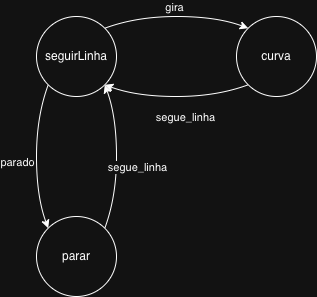

The diagram above was exported from draw.io. Its source (the exported page's mxGraphModel, read from the mxfile embedded in the PNG):
<mxGraphModel dx="682" dy="830" grid="1" gridSize="10" guides="1" tooltips="1" connect="1" arrows="1" fold="1" page="1" pageScale="1" pageWidth="850" pageHeight="1100" math="0" shadow="0">
  <root>
    <mxCell id="0" />
    <mxCell id="1" parent="0" />
    <mxCell id="zENwXMVbvgWQdtaXH-tq-1" parent="1" style="ellipse;whiteSpace=wrap;html=1;aspect=fixed;" value="seguirLinha" vertex="1">
      <mxGeometry height="80" width="80" x="200" y="360" as="geometry" />
    </mxCell>
    <mxCell id="zENwXMVbvgWQdtaXH-tq-2" parent="1" style="ellipse;whiteSpace=wrap;html=1;aspect=fixed;" value="curva" vertex="1">
      <mxGeometry height="80" width="80" x="400" y="360" as="geometry" />
    </mxCell>
    <mxCell id="zENwXMVbvgWQdtaXH-tq-3" edge="1" parent="1" source="zENwXMVbvgWQdtaXH-tq-1" style="curved=1;endArrow=classic;html=1;rounded=0;exitX=1;exitY=0;exitDx=0;exitDy=0;entryX=0;entryY=0;entryDx=0;entryDy=0;" target="zENwXMVbvgWQdtaXH-tq-2" value="">
      <mxGeometry height="50" relative="1" width="50" as="geometry">
        <Array as="points">
          <mxPoint x="300" y="360" />
          <mxPoint x="380" y="360" />
        </Array>
        <mxPoint x="430" y="620" as="sourcePoint" />
        <mxPoint x="480" y="570" as="targetPoint" />
      </mxGeometry>
    </mxCell>
    <mxCell id="zENwXMVbvgWQdtaXH-tq-4" connectable="0" parent="zENwXMVbvgWQdtaXH-tq-3" style="edgeLabel;html=1;align=center;verticalAlign=middle;resizable=0;points=[];" value="gira" vertex="1">
      <mxGeometry relative="1" x="0.1189" as="geometry">
        <mxPoint x="-12" y="-10" as="offset" />
      </mxGeometry>
    </mxCell>
    <mxCell id="zENwXMVbvgWQdtaXH-tq-5" edge="1" parent="1" source="zENwXMVbvgWQdtaXH-tq-2" style="curved=1;endArrow=classic;html=1;rounded=0;exitX=0;exitY=1;exitDx=0;exitDy=0;entryX=1;entryY=1;entryDx=0;entryDy=0;" target="zENwXMVbvgWQdtaXH-tq-1" value="">
      <mxGeometry height="50" relative="1" width="50" as="geometry">
        <Array as="points">
          <mxPoint x="380" y="440" />
          <mxPoint x="300" y="440" />
        </Array>
        <mxPoint x="320" y="480" as="sourcePoint" />
        <mxPoint x="370" y="430" as="targetPoint" />
      </mxGeometry>
    </mxCell>
    <mxCell id="zENwXMVbvgWQdtaXH-tq-6" connectable="0" parent="zENwXMVbvgWQdtaXH-tq-5" style="edgeLabel;html=1;align=center;verticalAlign=middle;resizable=0;points=[];" value="segue_linha" vertex="1">
      <mxGeometry relative="1" x="-0.0367" y="-2" as="geometry">
        <mxPoint x="6" y="22" as="offset" />
      </mxGeometry>
    </mxCell>
    <mxCell id="zENwXMVbvgWQdtaXH-tq-7" parent="1" style="ellipse;whiteSpace=wrap;html=1;aspect=fixed;" value="parar" vertex="1">
      <mxGeometry height="80" width="80" x="200" y="560" as="geometry" />
    </mxCell>
    <mxCell id="zENwXMVbvgWQdtaXH-tq-8" edge="1" parent="1" source="zENwXMVbvgWQdtaXH-tq-1" style="curved=1;endArrow=classic;html=1;rounded=0;exitX=0;exitY=1;exitDx=0;exitDy=0;entryX=0;entryY=0;entryDx=0;entryDy=0;" target="zENwXMVbvgWQdtaXH-tq-7" value="">
      <mxGeometry height="50" relative="1" width="50" as="geometry">
        <Array as="points">
          <mxPoint x="200" y="460" />
          <mxPoint x="200" y="540" />
        </Array>
        <mxPoint x="40" y="430" as="sourcePoint" />
        <mxPoint x="90" y="380" as="targetPoint" />
      </mxGeometry>
    </mxCell>
    <mxCell id="zENwXMVbvgWQdtaXH-tq-9" connectable="0" parent="zENwXMVbvgWQdtaXH-tq-8" style="edgeLabel;html=1;align=center;verticalAlign=middle;resizable=0;points=[];" value="parado" vertex="1">
      <mxGeometry relative="1" x="-0.0029" y="-2" as="geometry">
        <mxPoint x="-18" y="5" as="offset" />
      </mxGeometry>
    </mxCell>
    <mxCell id="zENwXMVbvgWQdtaXH-tq-10" edge="1" parent="1" source="zENwXMVbvgWQdtaXH-tq-7" style="curved=1;endArrow=classic;html=1;rounded=0;exitX=1;exitY=0;exitDx=0;exitDy=0;entryX=1;entryY=1;entryDx=0;entryDy=0;" target="zENwXMVbvgWQdtaXH-tq-1" value="">
      <mxGeometry height="50" relative="1" width="50" as="geometry">
        <Array as="points">
          <mxPoint x="280" y="540" />
          <mxPoint x="280" y="460" />
        </Array>
        <mxPoint x="330" y="480" as="sourcePoint" />
        <mxPoint x="380" y="430" as="targetPoint" />
      </mxGeometry>
    </mxCell>
    <mxCell id="zENwXMVbvgWQdtaXH-tq-11" connectable="0" parent="zENwXMVbvgWQdtaXH-tq-10" style="edgeLabel;html=1;align=center;verticalAlign=middle;resizable=0;points=[];" value="&lt;div&gt;segue_linha&lt;/div&gt;" vertex="1">
      <mxGeometry relative="1" x="-0.0865" y="1" as="geometry">
        <mxPoint x="21" y="4" as="offset" />
      </mxGeometry>
    </mxCell>
  </root>
</mxGraphModel>